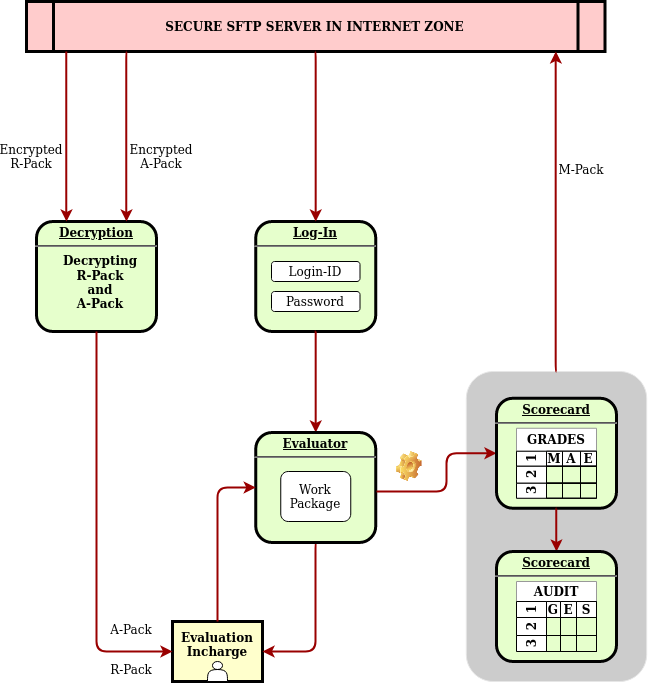

The diagram above was exported from draw.io. Its source (the exported page's mxGraphModel, read from the mxfile embedded in the PNG):
<mxGraphModel dx="2272" dy="1086" grid="1" gridSize="10" guides="1" tooltips="1" connect="1" arrows="1" fold="1" page="0" pageScale="1" pageWidth="826" pageHeight="1169" background="#ffffff" math="0" shadow="0">
  <root>
    <mxCell id="0" />
    <mxCell id="1" parent="0" />
    <mxCell id="o43k1X_2Zn_Pm-vdxK3j-175" value="" style="rounded=1;whiteSpace=wrap;html=1;strokeColor=#E6E6E6;shadow=0;fillColor=#CCCCCC;" vertex="1" parent="1">
      <mxGeometry x="459.81" y="400" width="180.38" height="310" as="geometry" />
    </mxCell>
    <mxCell id="5" value="SECURE SFTP SERVER IN INTERNET ZONE" style="shape=process;whiteSpace=wrap;align=center;verticalAlign=middle;size=0.0475;fontStyle=1;strokeWidth=3;fillColor=#FFCCCC" parent="1" vertex="1">
      <mxGeometry x="20" y="30" width="578.5" height="50" as="geometry" />
    </mxCell>
    <mxCell id="10" value="&lt;p style=&quot;margin: 0px ; margin-top: 4px ; text-align: center ; text-decoration: underline&quot;&gt;&lt;strong&gt;&lt;strong&gt;Decryption&lt;/strong&gt;&lt;br&gt;&lt;/strong&gt;&lt;/p&gt;&lt;hr&gt;&lt;p style=&quot;margin: 0px ; margin-left: 8px&quot;&gt;Decrypting&lt;/p&gt;&lt;p style=&quot;margin: 0px ; margin-left: 8px&quot;&gt;R-Pack &lt;br&gt;&lt;/p&gt;&lt;p style=&quot;margin: 0px ; margin-left: 8px&quot;&gt;and&lt;/p&gt;&lt;p style=&quot;margin: 0px ; margin-left: 8px&quot;&gt;A-Pack&lt;br&gt;&lt;/p&gt;" style="verticalAlign=middle;align=center;overflow=fill;fontSize=12;fontFamily=Helvetica;html=1;rounded=1;fontStyle=1;strokeWidth=3;fillColor=#E6FFCC" parent="1" vertex="1">
      <mxGeometry x="30" y="250" width="120" height="110" as="geometry" />
    </mxCell>
    <mxCell id="13" value="Evaluation&#10;Incharge&#10;" style="whiteSpace=wrap;align=center;verticalAlign=middle;fontStyle=1;strokeWidth=3;fillColor=#FFFFCC" parent="1" vertex="1">
      <mxGeometry x="166.00000000000006" y="650" width="90" height="60" as="geometry" />
    </mxCell>
    <mxCell id="81" value="" style="edgeStyle=elbowEdgeStyle;elbow=horizontal;strokeColor=#990000;strokeWidth=2;exitX=0.5;exitY=1;exitDx=0;exitDy=0;" parent="1" source="o43k1X_2Zn_Pm-vdxK3j-114" target="13" edge="1">
      <mxGeometry width="100" height="100" relative="1" as="geometry">
        <mxPoint x="410" y="590" as="sourcePoint" />
        <mxPoint x="520" y="630" as="targetPoint" />
        <Array as="points">
          <mxPoint x="309" y="620" />
          <mxPoint x="470" y="630" />
        </Array>
      </mxGeometry>
    </mxCell>
    <mxCell id="85" value="" style="edgeStyle=elbowEdgeStyle;elbow=horizontal;strokeColor=#990000;strokeWidth=2" parent="1" source="10" target="13" edge="1">
      <mxGeometry width="100" height="100" relative="1" as="geometry">
        <mxPoint x="130.0000000000001" y="740" as="sourcePoint" />
        <mxPoint x="230.0000000000001" y="640" as="targetPoint" />
        <Array as="points">
          <mxPoint x="90" y="320" />
          <mxPoint x="85" y="350" />
          <mxPoint x="244" y="630" />
        </Array>
      </mxGeometry>
    </mxCell>
    <mxCell id="86" value="R-Pack" style="text;spacingTop=-5;align=center" parent="1" vertex="1">
      <mxGeometry x="109.99999999999994" y="690.0000000000001" width="30" height="20" as="geometry" />
    </mxCell>
    <mxCell id="90" value="Encrypted&#10;A-Pack&#10;" style="text;spacingTop=-5;align=center" parent="1" vertex="1">
      <mxGeometry x="140" y="170" width="30" height="20" as="geometry" />
    </mxCell>
    <mxCell id="91" value="Encrypted&#10;R-Pack&#10;" style="text;spacingTop=-5;align=center" parent="1" vertex="1">
      <mxGeometry x="10" y="170.00000000000023" width="30" height="20" as="geometry" />
    </mxCell>
    <mxCell id="o43k1X_2Zn_Pm-vdxK3j-96" value="" style="edgeStyle=elbowEdgeStyle;elbow=horizontal;strokeColor=#990000;strokeWidth=2;entryX=0.25;entryY=0;entryDx=0;entryDy=0;" edge="1" parent="1" source="5" target="10">
      <mxGeometry width="100" height="100" relative="1" as="geometry">
        <mxPoint x="60" y="110" as="sourcePoint" />
        <mxPoint x="60" y="240" as="targetPoint" />
        <Array as="points" />
      </mxGeometry>
    </mxCell>
    <mxCell id="o43k1X_2Zn_Pm-vdxK3j-101" value="" style="edgeStyle=elbowEdgeStyle;elbow=horizontal;strokeColor=#990000;strokeWidth=2;entryX=0.75;entryY=0;entryDx=0;entryDy=0;" edge="1" parent="1" target="10">
      <mxGeometry width="100" height="100" relative="1" as="geometry">
        <mxPoint x="120" y="80" as="sourcePoint" />
        <mxPoint x="120.09" y="180" as="targetPoint" />
        <Array as="points" />
      </mxGeometry>
    </mxCell>
    <mxCell id="o43k1X_2Zn_Pm-vdxK3j-104" value="A-Pack" style="text;spacingTop=-5;align=center" vertex="1" parent="1">
      <mxGeometry x="109.99999999999994" y="650.0000000000001" width="30" height="20" as="geometry" />
    </mxCell>
    <mxCell id="o43k1X_2Zn_Pm-vdxK3j-107" value="&lt;p style=&quot;margin: 0px ; margin-top: 4px ; text-align: center ; text-decoration: underline&quot;&gt;&lt;strong&gt;&lt;strong&gt;Log-In&lt;/strong&gt;&lt;br&gt;&lt;/strong&gt;&lt;/p&gt;&lt;hr&gt;" style="verticalAlign=middle;align=center;overflow=fill;fontSize=12;fontFamily=Helvetica;html=1;rounded=1;fontStyle=1;strokeWidth=3;fillColor=#E6FFCC" vertex="1" parent="1">
      <mxGeometry x="249.25" y="250" width="120" height="110" as="geometry" />
    </mxCell>
    <mxCell id="o43k1X_2Zn_Pm-vdxK3j-108" value="Password" style="rounded=1;whiteSpace=wrap;html=1;" vertex="1" parent="1">
      <mxGeometry x="265" y="320" width="88.5" height="20" as="geometry" />
    </mxCell>
    <mxCell id="o43k1X_2Zn_Pm-vdxK3j-109" value="Login-ID" style="rounded=1;whiteSpace=wrap;html=1;" vertex="1" parent="1">
      <mxGeometry x="265" y="290" width="88.5" height="20" as="geometry" />
    </mxCell>
    <mxCell id="o43k1X_2Zn_Pm-vdxK3j-111" value="" style="edgeStyle=elbowEdgeStyle;elbow=horizontal;strokeColor=#990000;strokeWidth=2;entryX=0.5;entryY=0;entryDx=0;entryDy=0;" edge="1" parent="1" target="o43k1X_2Zn_Pm-vdxK3j-107">
      <mxGeometry width="100" height="100" relative="1" as="geometry">
        <mxPoint x="308.9" y="80" as="sourcePoint" />
        <mxPoint x="308.9" y="250" as="targetPoint" />
        <Array as="points" />
      </mxGeometry>
    </mxCell>
    <mxCell id="o43k1X_2Zn_Pm-vdxK3j-113" value="" style="edgeStyle=elbowEdgeStyle;elbow=horizontal;strokeColor=#990000;strokeWidth=2;exitX=0.5;exitY=1;exitDx=0;exitDy=0;entryX=0.5;entryY=0;entryDx=0;entryDy=0;" edge="1" parent="1" source="o43k1X_2Zn_Pm-vdxK3j-107" target="o43k1X_2Zn_Pm-vdxK3j-114">
      <mxGeometry width="100" height="100" relative="1" as="geometry">
        <mxPoint x="308.66" y="391" as="sourcePoint" />
        <mxPoint x="309" y="470" as="targetPoint" />
        <Array as="points" />
      </mxGeometry>
    </mxCell>
    <mxCell id="o43k1X_2Zn_Pm-vdxK3j-114" value="&lt;p style=&quot;margin: 0px ; margin-top: 4px ; text-align: center ; text-decoration: underline&quot;&gt;&lt;strong&gt;&lt;strong&gt;Evaluator&lt;/strong&gt;&lt;br&gt;&lt;/strong&gt;&lt;/p&gt;&lt;hr&gt;" style="verticalAlign=middle;align=center;overflow=fill;fontSize=12;fontFamily=Helvetica;html=1;rounded=1;fontStyle=1;strokeWidth=3;fillColor=#E6FFCC" vertex="1" parent="1">
      <mxGeometry x="249.25" y="461" width="120" height="110" as="geometry" />
    </mxCell>
    <mxCell id="o43k1X_2Zn_Pm-vdxK3j-115" value="&lt;div&gt;Work&lt;/div&gt;&lt;div&gt;Package&lt;br&gt;&lt;/div&gt;" style="rounded=1;whiteSpace=wrap;html=1;" vertex="1" parent="1">
      <mxGeometry x="274.25" y="500" width="70" height="50" as="geometry" />
    </mxCell>
    <mxCell id="o43k1X_2Zn_Pm-vdxK3j-117" value="" style="edgeStyle=elbowEdgeStyle;elbow=horizontal;strokeColor=#990000;strokeWidth=2;exitX=0.5;exitY=0;exitDx=0;exitDy=0;entryX=0;entryY=0.5;entryDx=0;entryDy=0;" edge="1" parent="1" source="13" target="o43k1X_2Zn_Pm-vdxK3j-114">
      <mxGeometry width="100" height="100" relative="1" as="geometry">
        <mxPoint x="139.99999999999955" y="600" as="sourcePoint" />
        <mxPoint x="193.25" y="491" as="targetPoint" />
        <Array as="points">
          <mxPoint x="211" y="590" />
          <mxPoint x="180" y="549" />
          <mxPoint x="193" y="540" />
        </Array>
      </mxGeometry>
    </mxCell>
    <mxCell id="o43k1X_2Zn_Pm-vdxK3j-122" value="" style="shape=actor;whiteSpace=wrap;html=1;" vertex="1" parent="1">
      <mxGeometry x="201" y="690" width="20" height="20" as="geometry" />
    </mxCell>
    <mxCell id="o43k1X_2Zn_Pm-vdxK3j-125" value="" style="edgeStyle=elbowEdgeStyle;elbow=horizontal;strokeColor=#990000;strokeWidth=2;entryX=0;entryY=0.5;entryDx=0;entryDy=0;" edge="1" parent="1" target="o43k1X_2Zn_Pm-vdxK3j-126">
      <mxGeometry width="100" height="100" relative="1" as="geometry">
        <mxPoint x="370" y="520" as="sourcePoint" />
        <mxPoint x="480" y="520" as="targetPoint" />
        <Array as="points">
          <mxPoint x="440" y="530" />
          <mxPoint x="479" y="491" />
          <mxPoint x="492" y="482" />
        </Array>
      </mxGeometry>
    </mxCell>
    <mxCell id="o43k1X_2Zn_Pm-vdxK3j-126" value="&lt;p style=&quot;margin: 0px ; margin-top: 4px ; text-align: center ; text-decoration: underline&quot;&gt;&lt;strong&gt;&lt;strong&gt;Scorecard&lt;/strong&gt;&lt;br&gt;&lt;/strong&gt;&lt;/p&gt;&lt;hr&gt;" style="verticalAlign=middle;align=center;overflow=fill;fontSize=12;fontFamily=Helvetica;html=1;rounded=1;fontStyle=1;strokeWidth=3;fillColor=#E6FFCC" vertex="1" parent="1">
      <mxGeometry x="490" y="426.75" width="120" height="110" as="geometry" />
    </mxCell>
    <mxCell id="o43k1X_2Zn_Pm-vdxK3j-128" value="" style="shape=image;html=1;verticalLabelPosition=bottom;verticalAlign=top;imageAspect=1;aspect=fixed;image=img/clipart/Gear_128x128.png;strokeColor=#999999;" vertex="1" parent="1">
      <mxGeometry x="390" y="480" width="25.57" height="30" as="geometry" />
    </mxCell>
    <mxCell id="o43k1X_2Zn_Pm-vdxK3j-145" value="" style="edgeStyle=elbowEdgeStyle;elbow=horizontal;strokeColor=#990000;strokeWidth=2;exitX=0.5;exitY=1;exitDx=0;exitDy=0;entryX=0.5;entryY=0;entryDx=0;entryDy=0;" edge="1" parent="1" source="o43k1X_2Zn_Pm-vdxK3j-126" target="o43k1X_2Zn_Pm-vdxK3j-146">
      <mxGeometry width="100" height="100" relative="1" as="geometry">
        <mxPoint x="553.25" y="586.75" as="sourcePoint" />
        <mxPoint x="553" y="616.75" as="targetPoint" />
        <Array as="points">
          <mxPoint x="549.81" y="580" />
          <mxPoint x="553" y="635.75" />
          <mxPoint x="714" y="645.75" />
        </Array>
      </mxGeometry>
    </mxCell>
    <mxCell id="o43k1X_2Zn_Pm-vdxK3j-146" value="&lt;p style=&quot;margin: 0px ; margin-top: 4px ; text-align: center ; text-decoration: underline&quot;&gt;&lt;strong&gt;&lt;strong&gt;Scorecard&lt;/strong&gt;&lt;br&gt;&lt;/strong&gt;&lt;/p&gt;&lt;hr&gt;" style="verticalAlign=middle;align=center;overflow=fill;fontSize=12;fontFamily=Helvetica;html=1;rounded=1;fontStyle=1;strokeWidth=3;fillColor=#E6FFCC" vertex="1" parent="1">
      <mxGeometry x="490" y="580" width="120" height="110" as="geometry" />
    </mxCell>
    <mxCell id="o43k1X_2Zn_Pm-vdxK3j-129" value="GRADES" style="shape=table;childLayout=tableLayout;rowLines=0;columnLines=0;startSize=23;html=1;whiteSpace=wrap;collapsible=0;recursiveResize=0;expand=0;pointerEvents=0;fontStyle=1;align=center;strokeColor=#999999;" vertex="1" parent="1">
      <mxGeometry x="510.00000000000006" y="456.75" width="80" height="70" as="geometry" />
    </mxCell>
    <mxCell id="o43k1X_2Zn_Pm-vdxK3j-130" value="1" style="swimlane;horizontal=0;points=[[0,0.5],[1,0.5]];portConstraint=eastwest;startSize=30;html=1;whiteSpace=wrap;collapsible=0;recursiveResize=0;expand=0;pointerEvents=0;fontStyle=1" vertex="1" parent="o43k1X_2Zn_Pm-vdxK3j-129">
      <mxGeometry y="23" width="80" height="15" as="geometry" />
    </mxCell>
    <mxCell id="o43k1X_2Zn_Pm-vdxK3j-131" value="M" style="swimlane;connectable=0;startSize=40;html=1;whiteSpace=wrap;collapsible=0;recursiveResize=0;expand=0;pointerEvents=0;" vertex="1" parent="o43k1X_2Zn_Pm-vdxK3j-130">
      <mxGeometry x="30" width="16" height="15" as="geometry" />
    </mxCell>
    <mxCell id="o43k1X_2Zn_Pm-vdxK3j-132" value="A" style="swimlane;connectable=0;startSize=40;html=1;whiteSpace=wrap;collapsible=0;recursiveResize=0;expand=0;pointerEvents=0;" vertex="1" parent="o43k1X_2Zn_Pm-vdxK3j-130">
      <mxGeometry x="46" width="18" height="15" as="geometry" />
    </mxCell>
    <mxCell id="o43k1X_2Zn_Pm-vdxK3j-133" value="E" style="swimlane;connectable=0;startSize=40;html=1;whiteSpace=wrap;collapsible=0;recursiveResize=0;expand=0;pointerEvents=0;" vertex="1" parent="o43k1X_2Zn_Pm-vdxK3j-130">
      <mxGeometry x="64" width="16" height="15" as="geometry" />
    </mxCell>
    <mxCell id="o43k1X_2Zn_Pm-vdxK3j-134" value="2" style="swimlane;horizontal=0;points=[[0,0.5],[1,0.5]];portConstraint=eastwest;startSize=30;html=1;whiteSpace=wrap;collapsible=0;recursiveResize=0;expand=0;pointerEvents=0;" vertex="1" parent="o43k1X_2Zn_Pm-vdxK3j-129">
      <mxGeometry y="38" width="80" height="17" as="geometry" />
    </mxCell>
    <mxCell id="o43k1X_2Zn_Pm-vdxK3j-135" value="" style="swimlane;connectable=0;startSize=0;html=1;whiteSpace=wrap;collapsible=0;recursiveResize=0;expand=0;pointerEvents=0;" vertex="1" parent="o43k1X_2Zn_Pm-vdxK3j-134">
      <mxGeometry x="30" width="16" height="17" as="geometry" />
    </mxCell>
    <mxCell id="o43k1X_2Zn_Pm-vdxK3j-136" value="" style="swimlane;connectable=0;startSize=0;html=1;whiteSpace=wrap;collapsible=0;recursiveResize=0;expand=0;pointerEvents=0;" vertex="1" parent="o43k1X_2Zn_Pm-vdxK3j-134">
      <mxGeometry x="46" width="18" height="17" as="geometry" />
    </mxCell>
    <mxCell id="o43k1X_2Zn_Pm-vdxK3j-137" value="" style="swimlane;connectable=0;startSize=0;html=1;whiteSpace=wrap;collapsible=0;recursiveResize=0;expand=0;pointerEvents=0;" vertex="1" parent="o43k1X_2Zn_Pm-vdxK3j-134">
      <mxGeometry x="64" width="16" height="17" as="geometry" />
    </mxCell>
    <mxCell id="o43k1X_2Zn_Pm-vdxK3j-138" value="3" style="swimlane;horizontal=0;points=[[0,0.5],[1,0.5]];portConstraint=eastwest;startSize=30;html=1;whiteSpace=wrap;collapsible=0;recursiveResize=0;expand=0;pointerEvents=0;" vertex="1" parent="o43k1X_2Zn_Pm-vdxK3j-129">
      <mxGeometry y="55" width="80" height="15" as="geometry" />
    </mxCell>
    <mxCell id="o43k1X_2Zn_Pm-vdxK3j-139" value="" style="swimlane;connectable=0;startSize=0;html=1;whiteSpace=wrap;collapsible=0;recursiveResize=0;expand=0;pointerEvents=0;" vertex="1" parent="o43k1X_2Zn_Pm-vdxK3j-138">
      <mxGeometry x="30" width="16" height="15" as="geometry" />
    </mxCell>
    <mxCell id="o43k1X_2Zn_Pm-vdxK3j-140" value="" style="swimlane;connectable=0;startSize=0;html=1;whiteSpace=wrap;collapsible=0;recursiveResize=0;expand=0;pointerEvents=0;" vertex="1" parent="o43k1X_2Zn_Pm-vdxK3j-138">
      <mxGeometry x="46" width="18" height="15" as="geometry" />
    </mxCell>
    <mxCell id="o43k1X_2Zn_Pm-vdxK3j-141" value="" style="swimlane;connectable=0;startSize=0;html=1;whiteSpace=wrap;collapsible=0;recursiveResize=0;expand=0;pointerEvents=0;" vertex="1" parent="o43k1X_2Zn_Pm-vdxK3j-138">
      <mxGeometry x="64" width="16" height="15" as="geometry" />
    </mxCell>
    <mxCell id="o43k1X_2Zn_Pm-vdxK3j-182" value="" style="edgeStyle=elbowEdgeStyle;elbow=horizontal;strokeColor=#990000;strokeWidth=2;entryX=0.5;entryY=0;entryDx=0;entryDy=0;exitX=0.5;exitY=0;exitDx=0;exitDy=0;" edge="1" parent="1" source="o43k1X_2Zn_Pm-vdxK3j-175">
      <mxGeometry width="100" height="100" relative="1" as="geometry">
        <mxPoint x="549.76" y="250" as="sourcePoint" />
        <mxPoint x="549.4100000000001" y="80" as="targetPoint" />
        <Array as="points" />
      </mxGeometry>
    </mxCell>
    <mxCell id="o43k1X_2Zn_Pm-vdxK3j-183" value="M-Pack&#10;" style="text;spacingTop=-5;align=center" vertex="1" parent="1">
      <mxGeometry x="560" y="190" width="30" height="20" as="geometry" />
    </mxCell>
    <mxCell id="o43k1X_2Zn_Pm-vdxK3j-184" value="AUDIT" style="shape=table;childLayout=tableLayout;rowLines=0;columnLines=0;startSize=20;html=1;whiteSpace=wrap;collapsible=0;recursiveResize=0;expand=0;pointerEvents=0;fontStyle=1;align=center;strokeColor=#999999;" vertex="1" parent="1">
      <mxGeometry x="510" y="610" width="80" height="70" as="geometry" />
    </mxCell>
    <mxCell id="o43k1X_2Zn_Pm-vdxK3j-185" value="1" style="swimlane;horizontal=0;points=[[0,0.5],[1,0.5]];portConstraint=eastwest;startSize=30;html=1;whiteSpace=wrap;collapsible=0;recursiveResize=0;expand=0;pointerEvents=0;fontStyle=1" vertex="1" parent="o43k1X_2Zn_Pm-vdxK3j-184">
      <mxGeometry y="20" width="80" height="16" as="geometry" />
    </mxCell>
    <mxCell id="o43k1X_2Zn_Pm-vdxK3j-186" value="G" style="swimlane;connectable=0;startSize=40;html=1;whiteSpace=wrap;collapsible=0;recursiveResize=0;expand=0;pointerEvents=0;" vertex="1" parent="o43k1X_2Zn_Pm-vdxK3j-185">
      <mxGeometry x="30" width="14" height="16" as="geometry" />
    </mxCell>
    <mxCell id="o43k1X_2Zn_Pm-vdxK3j-187" value="E" style="swimlane;connectable=0;startSize=40;html=1;whiteSpace=wrap;collapsible=0;recursiveResize=0;expand=0;pointerEvents=0;" vertex="1" parent="o43k1X_2Zn_Pm-vdxK3j-185">
      <mxGeometry x="44" width="16" height="16" as="geometry" />
    </mxCell>
    <mxCell id="o43k1X_2Zn_Pm-vdxK3j-188" value="S" style="swimlane;connectable=0;startSize=40;html=1;whiteSpace=wrap;collapsible=0;recursiveResize=0;expand=0;pointerEvents=0;" vertex="1" parent="o43k1X_2Zn_Pm-vdxK3j-185">
      <mxGeometry x="60" width="20" height="16" as="geometry" />
    </mxCell>
    <mxCell id="o43k1X_2Zn_Pm-vdxK3j-189" value="2" style="swimlane;horizontal=0;points=[[0,0.5],[1,0.5]];portConstraint=eastwest;startSize=30;html=1;whiteSpace=wrap;collapsible=0;recursiveResize=0;expand=0;pointerEvents=0;" vertex="1" parent="o43k1X_2Zn_Pm-vdxK3j-184">
      <mxGeometry y="36" width="80" height="18" as="geometry" />
    </mxCell>
    <mxCell id="o43k1X_2Zn_Pm-vdxK3j-190" value="" style="swimlane;connectable=0;startSize=0;html=1;whiteSpace=wrap;collapsible=0;recursiveResize=0;expand=0;pointerEvents=0;" vertex="1" parent="o43k1X_2Zn_Pm-vdxK3j-189">
      <mxGeometry x="30" width="14" height="18" as="geometry" />
    </mxCell>
    <mxCell id="o43k1X_2Zn_Pm-vdxK3j-191" value="" style="swimlane;connectable=0;startSize=0;html=1;whiteSpace=wrap;collapsible=0;recursiveResize=0;expand=0;pointerEvents=0;" vertex="1" parent="o43k1X_2Zn_Pm-vdxK3j-189">
      <mxGeometry x="44" width="16" height="18" as="geometry" />
    </mxCell>
    <mxCell id="o43k1X_2Zn_Pm-vdxK3j-192" value="" style="swimlane;connectable=0;startSize=0;html=1;whiteSpace=wrap;collapsible=0;recursiveResize=0;expand=0;pointerEvents=0;" vertex="1" parent="o43k1X_2Zn_Pm-vdxK3j-189">
      <mxGeometry x="60" width="20" height="18" as="geometry" />
    </mxCell>
    <mxCell id="o43k1X_2Zn_Pm-vdxK3j-193" value="3" style="swimlane;horizontal=0;points=[[0,0.5],[1,0.5]];portConstraint=eastwest;startSize=30;html=1;whiteSpace=wrap;collapsible=0;recursiveResize=0;expand=0;pointerEvents=0;" vertex="1" parent="o43k1X_2Zn_Pm-vdxK3j-184">
      <mxGeometry y="54" width="80" height="16" as="geometry" />
    </mxCell>
    <mxCell id="o43k1X_2Zn_Pm-vdxK3j-194" value="" style="swimlane;connectable=0;startSize=0;html=1;whiteSpace=wrap;collapsible=0;recursiveResize=0;expand=0;pointerEvents=0;" vertex="1" parent="o43k1X_2Zn_Pm-vdxK3j-193">
      <mxGeometry x="30" width="14" height="16" as="geometry" />
    </mxCell>
    <mxCell id="o43k1X_2Zn_Pm-vdxK3j-195" value="" style="swimlane;connectable=0;startSize=0;html=1;whiteSpace=wrap;collapsible=0;recursiveResize=0;expand=0;pointerEvents=0;" vertex="1" parent="o43k1X_2Zn_Pm-vdxK3j-193">
      <mxGeometry x="44" width="16" height="16" as="geometry" />
    </mxCell>
    <mxCell id="o43k1X_2Zn_Pm-vdxK3j-196" value="" style="swimlane;connectable=0;startSize=0;html=1;whiteSpace=wrap;collapsible=0;recursiveResize=0;expand=0;pointerEvents=0;" vertex="1" parent="o43k1X_2Zn_Pm-vdxK3j-193">
      <mxGeometry x="60" width="20" height="16" as="geometry" />
    </mxCell>
  </root>
</mxGraphModel>